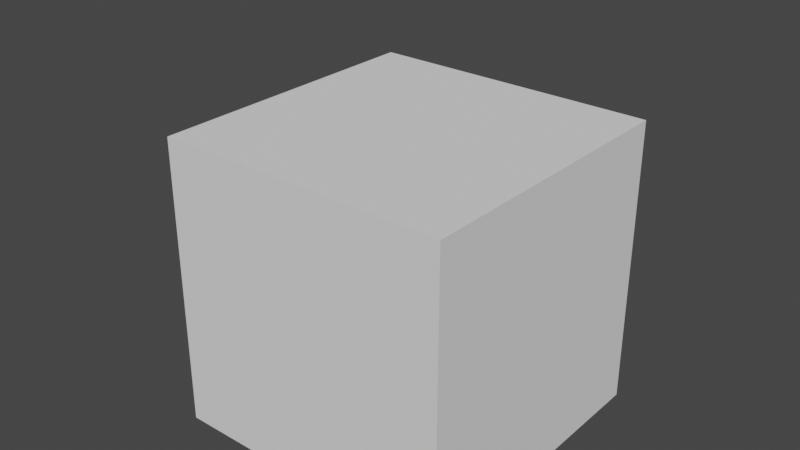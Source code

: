 # Source: Marker.blend  (saved by Blender 3.3.6; exported with 4.5.12 LTS)
import bpy
from mathutils import Matrix  # noqa: F401  (used for matrix-valued properties, if any)

bpy.ops.wm.read_factory_settings(use_empty=True)
scene = bpy.context.scene
scene.name = 'Scene'

# ---- collections
col_collection = bpy.data.collections.new('Collection'); scene.collection.children.link(col_collection)

# ---- materials (node trees are filled in below, after node groups)
mat_material = bpy.data.materials.new('Material')
mat_material.alpha_threshold = 0.0
mat_material.use_transparent_shadow = False
mat_material.roughness = 0.5
mat_material.line_color = (0.0, 0.0, 0.0, 1.0)

# ---- material node trees
mat_material.use_nodes = True; mat_material.node_tree.nodes.clear()
_N = mat_material.node_tree.nodes; _L = mat_material.node_tree.links
n0 = _N.new('ShaderNodeOutputMaterial'); n0.name = 'Material Output'; n0.location = (300, 300)
n1 = _N.new('ShaderNodeBsdfPrincipled'); n1.name = 'Principled BSDF'; n1.location = (10, 300)
n1.distribution = 'GGX'
n1.subsurface_method = 'RANDOM_WALK_SKIN'
n1.inputs[3].default_value = 1.45
n1.inputs[27].default_value = (0.0, 0.0, 0.0, 1.0)
n1.inputs[28].default_value = 1.0
_L.new(n1.outputs[0], n0.inputs[0])
n0.is_active_output = True

# ---- world
world_world = bpy.data.worlds.new('World'); scene.world = world_world
world_world.use_nodes = True; world_world.node_tree.nodes.clear()
_N = world_world.node_tree.nodes; _L = world_world.node_tree.links
n0 = _N.new('ShaderNodeOutputWorld'); n0.name = 'World Output'; n0.location = (300, 300)
n1 = _N.new('ShaderNodeBackground'); n1.name = 'Background'; n1.location = (10, 300)
n1.inputs[0].default_value = (0.05088, 0.05088, 0.05088, 1.0)
_L.new(n1.outputs[0], n0.inputs[0])
n0.is_active_output = True
world_world.color = (0.05088, 0.05088, 0.05088)
world_world.use_sun_shadow = False
world_world.sun_shadow_jitter_overblur = 0.0

# ---- meshes
me_cube = bpy.data.meshes.new('Cube')
me_cube.from_pydata([(1.0, 2.0, 0.25), (1.0, 2.0, -0.25), (1.0, 0.0, 0.25), (1.0, 0.0, -0.25), (-1.0, 2.0, 0.25), (-1.0, 2.0, -0.25), (-1.0, 0.0, 0.25), (-1.0, 0.0, -0.25)], [], [(0, 4, 6, 2), (3, 2, 6, 7), (7, 6, 4, 5), (5, 1, 3, 7), (1, 0, 2, 3), (5, 4, 0, 1)])
_uv = me_cube.uv_layers.new(name='UVMap')
_uv.uv.foreach_set('vector', [0.625, 0.5, 0.875, 0.5, 0.875, 0.75, 0.625, 0.75, 0.375, 0.75, 0.625, 0.75, 0.625, 1.0, 0.375, 1.0, 0.375, 0.0, 0.625, 0.0, 0.625, 0.25, 0.375, 0.25, 0.125, 0.5, 0.375, 0.5, 0.375, 0.75, 0.125, 0.75, 0.375, 0.5, 0.625, 0.5, 0.625, 0.75, 0.375, 0.75, 0.375, 0.25, 0.625, 0.25, 0.625, 0.5, 0.375, 0.5])
me_cube.materials.append(mat_material)
me_cube.use_mirror_vertex_groups = False
me_cube.update()
me_cube_001 = bpy.data.meshes.new('Cube.001')
me_cube_001.from_pydata([(0.0, -1.0, -1.0), (0.0, -1.0, 1.0), (0.0, 1.0, -1.0), (0.0, 1.0, 1.0), (2.0, -1.0, -1.0), (2.0, -1.0, 1.0), (2.0, 1.0, -1.0), (2.0, 1.0, 1.0)], [], [(0, 1, 3, 2), (2, 3, 7, 6), (6, 7, 5, 4), (4, 5, 1, 0), (2, 6, 4, 0), (7, 3, 1, 5)])
_uv = me_cube_001.uv_layers.new(name='UVMap')
_uv.uv.foreach_set('vector', [0.375, 0.0, 0.625, 0.0, 0.625, 0.25, 0.375, 0.25, 0.375, 0.25, 0.625, 0.25, 0.625, 0.5, 0.375, 0.5, 0.375, 0.5, 0.625, 0.5, 0.625, 0.75, 0.375, 0.75, 0.375, 0.75, 0.625, 0.75, 0.625, 1.0, 0.375, 1.0, 0.125, 0.5, 0.375, 0.5, 0.375, 0.75, 0.125, 0.75, 0.625, 0.5, 0.875, 0.5, 0.875, 0.75, 0.625, 0.75])
me_cube_001.update()

# ---- objects
ob_pointer = bpy.data.objects.new('Pointer', me_cube)
ob_measurecube = bpy.data.objects.new('MeasureCube', me_cube_001)

# ---- transforms, parenting, visibility, modifiers, constraints
ob_pointer.location = (0.0, 0.0, 0.0)
ob_pointer.lock_rotations_4d = False
ob_pointer.empty_display_type = 'ARROWS'
ob_pointer.lineart.crease_threshold = 0.0
ob_measurecube.location = (0.0, 0.0, 0.0)

# ---- collection membership
col_collection.objects.link(ob_pointer)
col_collection.objects.link(ob_measurecube)

# ---- scene / render settings (as saved in the file)
scene.frame_start = 1; scene.frame_end = 250; scene.frame_set(1)
scene.render.engine = 'BLENDER_EEVEE_NEXT'
scene.cycles.sampling_pattern = 'TABULATED_SOBOL'
scene.cycles.use_light_tree = False
scene.view_settings.view_transform = 'Filmic'
bpy.context.view_layer.update()

# ---- added for rendering (the .blend has no active camera and no usable light): camera, sun
cam_auto = bpy.data.cameras.new('AutoCamera')
cam_auto.lens = 50.0
cam_auto.sensor_width = 36.0
cam_auto.clip_end = 1000.0
ob_auto_camera = bpy.data.objects.new('AutoCamera', cam_auto)
scene.collection.objects.link(ob_auto_camera)
ob_auto_camera.location = (4.83969, -4.70763, 3.47175)
ob_auto_camera.rotation_euler = (1.09748, -7.21219e-08, 0.694738)
scene.camera = ob_auto_camera
light_auto_sun = bpy.data.lights.new('AutoSun', 'SUN')
light_auto_sun.energy = 3.0
light_auto_sun.angle = 0.0523599
ob_auto_sun = bpy.data.objects.new('AutoSun', light_auto_sun)
scene.collection.objects.link(ob_auto_sun)
ob_auto_sun.rotation_euler = (0.872665, 0.174533, 0.523599)
bpy.context.view_layer.update()
